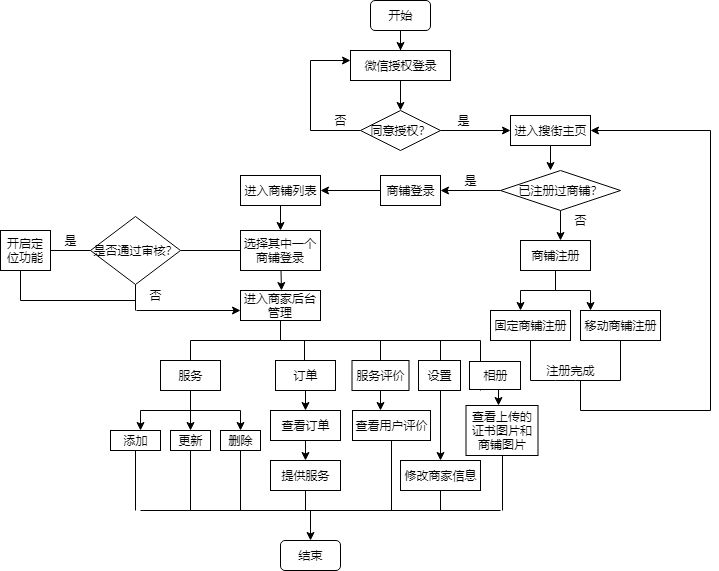

The diagram above was exported from draw.io. Its source (the exported page's mxGraphModel, read from the mxfile embedded in the PNG):
<mxGraphModel dx="1240" dy="415" grid="1" gridSize="10" guides="1" tooltips="1" connect="1" arrows="1" fold="1" page="0" pageScale="1" pageWidth="827" pageHeight="1169" math="0" shadow="0">
  <root>
    <mxCell id="0" />
    <mxCell id="1" parent="0" />
    <mxCell id="usbJrMtOWyINYIVbszYw-3" value="" style="edgeStyle=orthogonalEdgeStyle;rounded=0;orthogonalLoop=1;jettySize=auto;html=1;" edge="1" parent="1" source="usbJrMtOWyINYIVbszYw-1">
      <mxGeometry relative="1" as="geometry">
        <mxPoint x="370" y="70" as="targetPoint" />
      </mxGeometry>
    </mxCell>
    <mxCell id="usbJrMtOWyINYIVbszYw-1" value="开始" style="rounded=1;whiteSpace=wrap;html=1;" vertex="1" parent="1">
      <mxGeometry x="340" y="20" width="60" height="30" as="geometry" />
    </mxCell>
    <mxCell id="usbJrMtOWyINYIVbszYw-14" value="微信授权登录" style="rounded=0;whiteSpace=wrap;html=1;" vertex="1" parent="1">
      <mxGeometry x="320" y="70" width="100" height="30" as="geometry" />
    </mxCell>
    <mxCell id="usbJrMtOWyINYIVbszYw-16" value="" style="endArrow=classic;html=1;exitX=0.5;exitY=1;exitDx=0;exitDy=0;" edge="1" parent="1" source="usbJrMtOWyINYIVbszYw-14">
      <mxGeometry width="50" height="50" relative="1" as="geometry">
        <mxPoint x="320" y="170" as="sourcePoint" />
        <mxPoint x="370" y="130" as="targetPoint" />
      </mxGeometry>
    </mxCell>
    <mxCell id="usbJrMtOWyINYIVbszYw-17" value="同意授权？" style="rhombus;whiteSpace=wrap;html=1;" vertex="1" parent="1">
      <mxGeometry x="330" y="130" width="80" height="40" as="geometry" />
    </mxCell>
    <mxCell id="usbJrMtOWyINYIVbszYw-21" value="" style="endArrow=none;html=1;entryX=0;entryY=0.5;entryDx=0;entryDy=0;" edge="1" parent="1" target="usbJrMtOWyINYIVbszYw-17">
      <mxGeometry width="50" height="50" relative="1" as="geometry">
        <mxPoint x="280" y="150" as="sourcePoint" />
        <mxPoint x="370" y="190" as="targetPoint" />
      </mxGeometry>
    </mxCell>
    <mxCell id="usbJrMtOWyINYIVbszYw-23" value="" style="endArrow=none;html=1;" edge="1" parent="1">
      <mxGeometry width="50" height="50" relative="1" as="geometry">
        <mxPoint x="280" y="80" as="sourcePoint" />
        <mxPoint x="280" y="150" as="targetPoint" />
      </mxGeometry>
    </mxCell>
    <mxCell id="usbJrMtOWyINYIVbszYw-24" value="" style="endArrow=classic;html=1;entryX=0;entryY=0.333;entryDx=0;entryDy=0;entryPerimeter=0;" edge="1" parent="1" target="usbJrMtOWyINYIVbszYw-14">
      <mxGeometry width="50" height="50" relative="1" as="geometry">
        <mxPoint x="280" y="80" as="sourcePoint" />
        <mxPoint x="330" y="190" as="targetPoint" />
      </mxGeometry>
    </mxCell>
    <mxCell id="usbJrMtOWyINYIVbszYw-25" value="否" style="text;html=1;strokeColor=none;fillColor=none;align=center;verticalAlign=middle;whiteSpace=wrap;rounded=0;" vertex="1" parent="1">
      <mxGeometry x="290" y="130" width="40" height="20" as="geometry" />
    </mxCell>
    <mxCell id="usbJrMtOWyINYIVbszYw-28" value="" style="endArrow=classic;html=1;exitX=1;exitY=0.5;exitDx=0;exitDy=0;" edge="1" parent="1" source="usbJrMtOWyINYIVbszYw-17">
      <mxGeometry width="50" height="50" relative="1" as="geometry">
        <mxPoint x="270" y="240" as="sourcePoint" />
        <mxPoint x="480" y="150" as="targetPoint" />
      </mxGeometry>
    </mxCell>
    <mxCell id="usbJrMtOWyINYIVbszYw-29" value="是" style="text;html=1;strokeColor=none;fillColor=none;align=center;verticalAlign=middle;whiteSpace=wrap;rounded=0;" vertex="1" parent="1">
      <mxGeometry x="413" y="130" width="40" height="20" as="geometry" />
    </mxCell>
    <mxCell id="usbJrMtOWyINYIVbszYw-30" value="进入搜街主页" style="rounded=0;whiteSpace=wrap;html=1;" vertex="1" parent="1">
      <mxGeometry x="480" y="135" width="80" height="30" as="geometry" />
    </mxCell>
    <mxCell id="usbJrMtOWyINYIVbszYw-31" value="已注册过商铺？" style="rhombus;whiteSpace=wrap;html=1;" vertex="1" parent="1">
      <mxGeometry x="470" y="190" width="120" height="40" as="geometry" />
    </mxCell>
    <mxCell id="usbJrMtOWyINYIVbszYw-32" value="" style="endArrow=classic;html=1;exitX=0.5;exitY=1;exitDx=0;exitDy=0;" edge="1" parent="1" source="usbJrMtOWyINYIVbszYw-30">
      <mxGeometry width="50" height="50" relative="1" as="geometry">
        <mxPoint x="270" y="340" as="sourcePoint" />
        <mxPoint x="520" y="190" as="targetPoint" />
      </mxGeometry>
    </mxCell>
    <mxCell id="usbJrMtOWyINYIVbszYw-33" value="" style="endArrow=classic;html=1;exitX=0;exitY=0.5;exitDx=0;exitDy=0;" edge="1" parent="1" source="usbJrMtOWyINYIVbszYw-31">
      <mxGeometry width="50" height="50" relative="1" as="geometry">
        <mxPoint x="270" y="300" as="sourcePoint" />
        <mxPoint x="410" y="210" as="targetPoint" />
      </mxGeometry>
    </mxCell>
    <mxCell id="usbJrMtOWyINYIVbszYw-35" value="商铺登录" style="rounded=0;whiteSpace=wrap;html=1;" vertex="1" parent="1">
      <mxGeometry x="350" y="195" width="60" height="30" as="geometry" />
    </mxCell>
    <mxCell id="usbJrMtOWyINYIVbszYw-36" value="是" style="text;html=1;strokeColor=none;fillColor=none;align=center;verticalAlign=middle;whiteSpace=wrap;rounded=0;" vertex="1" parent="1">
      <mxGeometry x="420" y="190" width="40" height="20" as="geometry" />
    </mxCell>
    <mxCell id="usbJrMtOWyINYIVbszYw-39" value="商铺注册" style="rounded=0;whiteSpace=wrap;html=1;" vertex="1" parent="1">
      <mxGeometry x="490" y="260" width="70" height="30" as="geometry" />
    </mxCell>
    <mxCell id="usbJrMtOWyINYIVbszYw-40" value="" style="endArrow=classic;html=1;exitX=0.5;exitY=1;exitDx=0;exitDy=0;" edge="1" parent="1" source="usbJrMtOWyINYIVbszYw-31">
      <mxGeometry width="50" height="50" relative="1" as="geometry">
        <mxPoint x="270" y="360" as="sourcePoint" />
        <mxPoint x="530" y="260" as="targetPoint" />
      </mxGeometry>
    </mxCell>
    <mxCell id="usbJrMtOWyINYIVbszYw-41" value="" style="endArrow=none;html=1;entryX=0.5;entryY=1;entryDx=0;entryDy=0;" edge="1" parent="1" target="usbJrMtOWyINYIVbszYw-39">
      <mxGeometry width="50" height="50" relative="1" as="geometry">
        <mxPoint x="525" y="310" as="sourcePoint" />
        <mxPoint x="530" y="300" as="targetPoint" />
      </mxGeometry>
    </mxCell>
    <mxCell id="usbJrMtOWyINYIVbszYw-42" value="否" style="text;html=1;strokeColor=none;fillColor=none;align=center;verticalAlign=middle;whiteSpace=wrap;rounded=0;" vertex="1" parent="1">
      <mxGeometry x="530" y="230" width="40" height="20" as="geometry" />
    </mxCell>
    <mxCell id="usbJrMtOWyINYIVbszYw-43" value="" style="endArrow=none;html=1;" edge="1" parent="1">
      <mxGeometry width="50" height="50" relative="1" as="geometry">
        <mxPoint x="490" y="310" as="sourcePoint" />
        <mxPoint x="560" y="310" as="targetPoint" />
      </mxGeometry>
    </mxCell>
    <mxCell id="usbJrMtOWyINYIVbszYw-44" value="" style="endArrow=classic;html=1;" edge="1" parent="1">
      <mxGeometry width="50" height="50" relative="1" as="geometry">
        <mxPoint x="490" y="310" as="sourcePoint" />
        <mxPoint x="490" y="330" as="targetPoint" />
      </mxGeometry>
    </mxCell>
    <mxCell id="usbJrMtOWyINYIVbszYw-45" value="" style="endArrow=classic;html=1;" edge="1" parent="1">
      <mxGeometry width="50" height="50" relative="1" as="geometry">
        <mxPoint x="560" y="310" as="sourcePoint" />
        <mxPoint x="560" y="330" as="targetPoint" />
      </mxGeometry>
    </mxCell>
    <mxCell id="usbJrMtOWyINYIVbszYw-46" value="固定商铺注册" style="rounded=0;whiteSpace=wrap;html=1;" vertex="1" parent="1">
      <mxGeometry x="460" y="330" width="80" height="30" as="geometry" />
    </mxCell>
    <mxCell id="usbJrMtOWyINYIVbszYw-47" value="移动商铺注册" style="rounded=0;whiteSpace=wrap;html=1;" vertex="1" parent="1">
      <mxGeometry x="550" y="330" width="80" height="30" as="geometry" />
    </mxCell>
    <mxCell id="usbJrMtOWyINYIVbszYw-51" value="" style="endArrow=none;html=1;entryX=0.5;entryY=1;entryDx=0;entryDy=0;" edge="1" parent="1" target="usbJrMtOWyINYIVbszYw-46">
      <mxGeometry width="50" height="50" relative="1" as="geometry">
        <mxPoint x="500" y="400" as="sourcePoint" />
        <mxPoint x="320" y="380" as="targetPoint" />
      </mxGeometry>
    </mxCell>
    <mxCell id="usbJrMtOWyINYIVbszYw-52" value="" style="endArrow=none;html=1;entryX=0.5;entryY=1;entryDx=0;entryDy=0;" edge="1" parent="1" target="usbJrMtOWyINYIVbszYw-47">
      <mxGeometry width="50" height="50" relative="1" as="geometry">
        <mxPoint x="590" y="400" as="sourcePoint" />
        <mxPoint x="320" y="400" as="targetPoint" />
      </mxGeometry>
    </mxCell>
    <mxCell id="usbJrMtOWyINYIVbszYw-53" value="" style="endArrow=none;html=1;" edge="1" parent="1">
      <mxGeometry width="50" height="50" relative="1" as="geometry">
        <mxPoint x="500" y="400" as="sourcePoint" />
        <mxPoint x="590" y="400" as="targetPoint" />
        <Array as="points">
          <mxPoint x="535" y="400" />
        </Array>
      </mxGeometry>
    </mxCell>
    <mxCell id="usbJrMtOWyINYIVbszYw-55" value="注册完成" style="text;html=1;strokeColor=none;fillColor=none;align=center;verticalAlign=middle;whiteSpace=wrap;rounded=0;" vertex="1" parent="1">
      <mxGeometry x="507.5" y="380" width="65" height="20" as="geometry" />
    </mxCell>
    <mxCell id="usbJrMtOWyINYIVbszYw-57" value="" style="endArrow=none;html=1;" edge="1" parent="1">
      <mxGeometry width="50" height="50" relative="1" as="geometry">
        <mxPoint x="680" y="150" as="sourcePoint" />
        <mxPoint x="680" y="430" as="targetPoint" />
      </mxGeometry>
    </mxCell>
    <mxCell id="usbJrMtOWyINYIVbszYw-58" value="" style="endArrow=classic;html=1;" edge="1" parent="1" target="usbJrMtOWyINYIVbszYw-30">
      <mxGeometry width="50" height="50" relative="1" as="geometry">
        <mxPoint x="680" y="150" as="sourcePoint" />
        <mxPoint x="320" y="410" as="targetPoint" />
      </mxGeometry>
    </mxCell>
    <mxCell id="usbJrMtOWyINYIVbszYw-61" value="" style="endArrow=none;html=1;" edge="1" parent="1">
      <mxGeometry width="50" height="50" relative="1" as="geometry">
        <mxPoint x="550" y="430" as="sourcePoint" />
        <mxPoint x="680" y="430" as="targetPoint" />
        <Array as="points" />
      </mxGeometry>
    </mxCell>
    <mxCell id="usbJrMtOWyINYIVbszYw-62" value="" style="endArrow=classic;html=1;exitX=0;exitY=0.5;exitDx=0;exitDy=0;" edge="1" parent="1" source="usbJrMtOWyINYIVbszYw-35">
      <mxGeometry width="50" height="50" relative="1" as="geometry">
        <mxPoint x="270" y="490" as="sourcePoint" />
        <mxPoint x="290" y="210" as="targetPoint" />
      </mxGeometry>
    </mxCell>
    <mxCell id="usbJrMtOWyINYIVbszYw-63" value="进入商铺列表" style="rounded=0;whiteSpace=wrap;html=1;" vertex="1" parent="1">
      <mxGeometry x="210" y="195" width="80" height="30" as="geometry" />
    </mxCell>
    <mxCell id="usbJrMtOWyINYIVbszYw-64" value="" style="endArrow=classic;html=1;exitX=0.5;exitY=1;exitDx=0;exitDy=0;" edge="1" parent="1" source="usbJrMtOWyINYIVbszYw-63">
      <mxGeometry width="50" height="50" relative="1" as="geometry">
        <mxPoint x="210" y="490" as="sourcePoint" />
        <mxPoint x="250" y="250" as="targetPoint" />
      </mxGeometry>
    </mxCell>
    <mxCell id="usbJrMtOWyINYIVbszYw-65" value="选择其中一个商铺登录" style="rounded=0;whiteSpace=wrap;html=1;" vertex="1" parent="1">
      <mxGeometry x="210" y="250" width="80" height="40" as="geometry" />
    </mxCell>
    <mxCell id="usbJrMtOWyINYIVbszYw-66" value="" style="endArrow=classic;html=1;" edge="1" parent="1" source="usbJrMtOWyINYIVbszYw-65">
      <mxGeometry width="50" height="50" relative="1" as="geometry">
        <mxPoint x="210" y="490" as="sourcePoint" />
        <mxPoint x="251" y="310" as="targetPoint" />
      </mxGeometry>
    </mxCell>
    <mxCell id="usbJrMtOWyINYIVbszYw-67" value="进入商家后台管理" style="rounded=0;whiteSpace=wrap;html=1;" vertex="1" parent="1">
      <mxGeometry x="210" y="310" width="80" height="30" as="geometry" />
    </mxCell>
    <mxCell id="usbJrMtOWyINYIVbszYw-68" value="" style="endArrow=none;html=1;exitX=0.5;exitY=1;exitDx=0;exitDy=0;" edge="1" parent="1" source="usbJrMtOWyINYIVbszYw-67">
      <mxGeometry width="50" height="50" relative="1" as="geometry">
        <mxPoint x="210" y="490" as="sourcePoint" />
        <mxPoint x="250" y="360" as="targetPoint" />
      </mxGeometry>
    </mxCell>
    <mxCell id="usbJrMtOWyINYIVbszYw-69" value="" style="endArrow=none;html=1;" edge="1" parent="1">
      <mxGeometry width="50" height="50" relative="1" as="geometry">
        <mxPoint x="160" y="360" as="sourcePoint" />
        <mxPoint x="450" y="360" as="targetPoint" />
      </mxGeometry>
    </mxCell>
    <mxCell id="usbJrMtOWyINYIVbszYw-70" value="" style="endArrow=none;html=1;" edge="1" parent="1">
      <mxGeometry width="50" height="50" relative="1" as="geometry">
        <mxPoint x="160" y="360" as="sourcePoint" />
        <mxPoint x="160" y="380" as="targetPoint" />
      </mxGeometry>
    </mxCell>
    <mxCell id="usbJrMtOWyINYIVbszYw-71" value="服务" style="rounded=0;whiteSpace=wrap;html=1;" vertex="1" parent="1">
      <mxGeometry x="130" y="380" width="60" height="30" as="geometry" />
    </mxCell>
    <mxCell id="usbJrMtOWyINYIVbszYw-72" value="" style="endArrow=none;html=1;exitX=0.5;exitY=1;exitDx=0;exitDy=0;" edge="1" parent="1" source="usbJrMtOWyINYIVbszYw-71">
      <mxGeometry width="50" height="50" relative="1" as="geometry">
        <mxPoint x="130" y="490" as="sourcePoint" />
        <mxPoint x="160" y="430" as="targetPoint" />
      </mxGeometry>
    </mxCell>
    <mxCell id="usbJrMtOWyINYIVbszYw-73" value="" style="endArrow=none;html=1;" edge="1" parent="1">
      <mxGeometry width="50" height="50" relative="1" as="geometry">
        <mxPoint x="110" y="430" as="sourcePoint" />
        <mxPoint x="210" y="430" as="targetPoint" />
      </mxGeometry>
    </mxCell>
    <mxCell id="usbJrMtOWyINYIVbszYw-74" value="" style="endArrow=classic;html=1;" edge="1" parent="1">
      <mxGeometry width="50" height="50" relative="1" as="geometry">
        <mxPoint x="110" y="430" as="sourcePoint" />
        <mxPoint x="110" y="450" as="targetPoint" />
      </mxGeometry>
    </mxCell>
    <mxCell id="usbJrMtOWyINYIVbszYw-75" value="添加" style="rounded=0;whiteSpace=wrap;html=1;" vertex="1" parent="1">
      <mxGeometry x="80" y="450" width="50" height="20" as="geometry" />
    </mxCell>
    <mxCell id="usbJrMtOWyINYIVbszYw-76" value="" style="endArrow=classic;html=1;" edge="1" parent="1">
      <mxGeometry width="50" height="50" relative="1" as="geometry">
        <mxPoint x="160" y="430" as="sourcePoint" />
        <mxPoint x="160" y="450" as="targetPoint" />
      </mxGeometry>
    </mxCell>
    <mxCell id="usbJrMtOWyINYIVbszYw-77" value="更新" style="rounded=0;whiteSpace=wrap;html=1;" vertex="1" parent="1">
      <mxGeometry x="140" y="450" width="40" height="20" as="geometry" />
    </mxCell>
    <mxCell id="usbJrMtOWyINYIVbszYw-78" value="" style="endArrow=classic;html=1;" edge="1" parent="1">
      <mxGeometry width="50" height="50" relative="1" as="geometry">
        <mxPoint x="210" y="430" as="sourcePoint" />
        <mxPoint x="210" y="450" as="targetPoint" />
      </mxGeometry>
    </mxCell>
    <mxCell id="usbJrMtOWyINYIVbszYw-79" value="删除" style="rounded=0;whiteSpace=wrap;html=1;" vertex="1" parent="1">
      <mxGeometry x="190" y="450" width="40" height="20" as="geometry" />
    </mxCell>
    <mxCell id="usbJrMtOWyINYIVbszYw-80" value="" style="endArrow=none;html=1;" edge="1" parent="1">
      <mxGeometry width="50" height="50" relative="1" as="geometry">
        <mxPoint x="550" y="430" as="sourcePoint" />
        <mxPoint x="550" y="400" as="targetPoint" />
      </mxGeometry>
    </mxCell>
    <mxCell id="usbJrMtOWyINYIVbszYw-81" value="" style="endArrow=none;html=1;" edge="1" parent="1">
      <mxGeometry width="50" height="50" relative="1" as="geometry">
        <mxPoint x="274" y="380" as="sourcePoint" />
        <mxPoint x="274" y="360" as="targetPoint" />
      </mxGeometry>
    </mxCell>
    <mxCell id="usbJrMtOWyINYIVbszYw-82" value="订单" style="rounded=0;whiteSpace=wrap;html=1;" vertex="1" parent="1">
      <mxGeometry x="245" y="380" width="60" height="30" as="geometry" />
    </mxCell>
    <mxCell id="usbJrMtOWyINYIVbszYw-84" value="查看订单" style="rounded=0;whiteSpace=wrap;html=1;" vertex="1" parent="1">
      <mxGeometry x="240" y="430" width="70" height="30" as="geometry" />
    </mxCell>
    <mxCell id="usbJrMtOWyINYIVbszYw-87" value="" style="endArrow=classic;html=1;exitX=0.5;exitY=1;exitDx=0;exitDy=0;" edge="1" parent="1" source="usbJrMtOWyINYIVbszYw-82" target="usbJrMtOWyINYIVbszYw-84">
      <mxGeometry width="50" height="50" relative="1" as="geometry">
        <mxPoint x="80" y="540" as="sourcePoint" />
        <mxPoint x="130" y="490" as="targetPoint" />
      </mxGeometry>
    </mxCell>
    <mxCell id="usbJrMtOWyINYIVbszYw-88" value="" style="endArrow=classic;html=1;exitX=0.5;exitY=1;exitDx=0;exitDy=0;" edge="1" parent="1" source="usbJrMtOWyINYIVbszYw-84">
      <mxGeometry width="50" height="50" relative="1" as="geometry">
        <mxPoint x="80" y="540" as="sourcePoint" />
        <mxPoint x="275" y="480" as="targetPoint" />
      </mxGeometry>
    </mxCell>
    <mxCell id="usbJrMtOWyINYIVbszYw-89" value="提供服务" style="rounded=0;whiteSpace=wrap;html=1;" vertex="1" parent="1">
      <mxGeometry x="240" y="480" width="70" height="30" as="geometry" />
    </mxCell>
    <mxCell id="usbJrMtOWyINYIVbszYw-90" value="" style="endArrow=none;html=1;" edge="1" parent="1">
      <mxGeometry width="50" height="50" relative="1" as="geometry">
        <mxPoint x="350" y="380" as="sourcePoint" />
        <mxPoint x="350" y="360" as="targetPoint" />
      </mxGeometry>
    </mxCell>
    <mxCell id="usbJrMtOWyINYIVbszYw-91" value="服务评价" style="rounded=0;whiteSpace=wrap;html=1;" vertex="1" parent="1">
      <mxGeometry x="321.5" y="380" width="57" height="30" as="geometry" />
    </mxCell>
    <mxCell id="usbJrMtOWyINYIVbszYw-92" value="" style="endArrow=classic;html=1;exitX=0.5;exitY=1;exitDx=0;exitDy=0;" edge="1" parent="1" source="usbJrMtOWyINYIVbszYw-91">
      <mxGeometry width="50" height="50" relative="1" as="geometry">
        <mxPoint x="80" y="580" as="sourcePoint" />
        <mxPoint x="350" y="430" as="targetPoint" />
      </mxGeometry>
    </mxCell>
    <mxCell id="usbJrMtOWyINYIVbszYw-93" value="查看用户评价" style="rounded=0;whiteSpace=wrap;html=1;" vertex="1" parent="1">
      <mxGeometry x="322" y="430" width="78" height="30" as="geometry" />
    </mxCell>
    <mxCell id="usbJrMtOWyINYIVbszYw-94" value="" style="endArrow=none;html=1;" edge="1" parent="1">
      <mxGeometry width="50" height="50" relative="1" as="geometry">
        <mxPoint x="410" y="380" as="sourcePoint" />
        <mxPoint x="410" y="360" as="targetPoint" />
      </mxGeometry>
    </mxCell>
    <mxCell id="usbJrMtOWyINYIVbszYw-95" value="设置" style="rounded=0;whiteSpace=wrap;html=1;" vertex="1" parent="1">
      <mxGeometry x="388" y="380" width="42" height="30" as="geometry" />
    </mxCell>
    <mxCell id="usbJrMtOWyINYIVbszYw-97" value="" style="endArrow=none;html=1;" edge="1" parent="1">
      <mxGeometry width="50" height="50" relative="1" as="geometry">
        <mxPoint x="450" y="410" as="sourcePoint" />
        <mxPoint x="450" y="360" as="targetPoint" />
      </mxGeometry>
    </mxCell>
    <mxCell id="usbJrMtOWyINYIVbszYw-99" value="修改商家信息" style="rounded=0;whiteSpace=wrap;html=1;" vertex="1" parent="1">
      <mxGeometry x="370" y="480" width="80" height="30" as="geometry" />
    </mxCell>
    <mxCell id="usbJrMtOWyINYIVbszYw-100" value="相册" style="rounded=0;whiteSpace=wrap;html=1;" vertex="1" parent="1">
      <mxGeometry x="439" y="381" width="51" height="28" as="geometry" />
    </mxCell>
    <mxCell id="usbJrMtOWyINYIVbszYw-101" value="" style="endArrow=classic;html=1;" edge="1" parent="1">
      <mxGeometry width="50" height="50" relative="1" as="geometry">
        <mxPoint x="410" y="410" as="sourcePoint" />
        <mxPoint x="410" y="480" as="targetPoint" />
      </mxGeometry>
    </mxCell>
    <mxCell id="usbJrMtOWyINYIVbszYw-102" value="查看上传的证书图片和商铺图片" style="rounded=0;whiteSpace=wrap;html=1;" vertex="1" parent="1">
      <mxGeometry x="435.5" y="425" width="72" height="50" as="geometry" />
    </mxCell>
    <mxCell id="usbJrMtOWyINYIVbszYw-103" value="" style="endArrow=classic;html=1;" edge="1" parent="1">
      <mxGeometry width="50" height="50" relative="1" as="geometry">
        <mxPoint x="468" y="409" as="sourcePoint" />
        <mxPoint x="468" y="425" as="targetPoint" />
      </mxGeometry>
    </mxCell>
    <mxCell id="usbJrMtOWyINYIVbszYw-104" value="" style="endArrow=none;html=1;exitX=0;exitY=0.5;exitDx=0;exitDy=0;" edge="1" parent="1" source="usbJrMtOWyINYIVbszYw-65">
      <mxGeometry width="50" height="50" relative="1" as="geometry">
        <mxPoint x="80" y="580" as="sourcePoint" />
        <mxPoint x="150" y="270" as="targetPoint" />
      </mxGeometry>
    </mxCell>
    <mxCell id="usbJrMtOWyINYIVbszYw-105" value="是否通过审核？" style="rhombus;whiteSpace=wrap;html=1;" vertex="1" parent="1">
      <mxGeometry x="60" y="236" width="90" height="68" as="geometry" />
    </mxCell>
    <mxCell id="usbJrMtOWyINYIVbszYw-106" value="" style="endArrow=none;html=1;entryX=0.5;entryY=1;entryDx=0;entryDy=0;" edge="1" parent="1" target="usbJrMtOWyINYIVbszYw-105">
      <mxGeometry width="50" height="50" relative="1" as="geometry">
        <mxPoint x="105" y="330" as="sourcePoint" />
        <mxPoint x="110" y="530" as="targetPoint" />
      </mxGeometry>
    </mxCell>
    <mxCell id="usbJrMtOWyINYIVbszYw-108" value="否" style="text;html=1;strokeColor=none;fillColor=none;align=center;verticalAlign=middle;whiteSpace=wrap;rounded=0;" vertex="1" parent="1">
      <mxGeometry x="105" y="305" width="40" height="20" as="geometry" />
    </mxCell>
    <mxCell id="usbJrMtOWyINYIVbszYw-110" value="" style="endArrow=none;html=1;entryX=0;entryY=0.5;entryDx=0;entryDy=0;" edge="1" parent="1" target="usbJrMtOWyINYIVbszYw-105">
      <mxGeometry width="50" height="50" relative="1" as="geometry">
        <mxPoint x="20" y="270" as="sourcePoint" />
        <mxPoint x="110" y="530" as="targetPoint" />
      </mxGeometry>
    </mxCell>
    <mxCell id="usbJrMtOWyINYIVbszYw-111" value="是" style="text;html=1;strokeColor=none;fillColor=none;align=center;verticalAlign=middle;whiteSpace=wrap;rounded=0;" vertex="1" parent="1">
      <mxGeometry x="20" y="250" width="40" height="20" as="geometry" />
    </mxCell>
    <mxCell id="usbJrMtOWyINYIVbszYw-112" value="开启定位功能" style="rounded=0;whiteSpace=wrap;html=1;" vertex="1" parent="1">
      <mxGeometry x="-30" y="250" width="50" height="40" as="geometry" />
    </mxCell>
    <mxCell id="usbJrMtOWyINYIVbszYw-113" value="" style="endArrow=none;html=1;" edge="1" parent="1">
      <mxGeometry width="50" height="50" relative="1" as="geometry">
        <mxPoint x="-10" y="290" as="sourcePoint" />
        <mxPoint x="-10" y="320" as="targetPoint" />
        <Array as="points" />
      </mxGeometry>
    </mxCell>
    <mxCell id="usbJrMtOWyINYIVbszYw-117" value="" style="endArrow=classic;html=1;exitX=0.025;exitY=1.25;exitDx=0;exitDy=0;exitPerimeter=0;entryX=0;entryY=0.667;entryDx=0;entryDy=0;entryPerimeter=0;" edge="1" parent="1" source="usbJrMtOWyINYIVbszYw-108" target="usbJrMtOWyINYIVbszYw-67">
      <mxGeometry width="50" height="50" relative="1" as="geometry">
        <mxPoint x="-30" y="580" as="sourcePoint" />
        <mxPoint x="210" y="325" as="targetPoint" />
      </mxGeometry>
    </mxCell>
    <mxCell id="usbJrMtOWyINYIVbszYw-118" value="" style="endArrow=none;html=1;entryX=0;entryY=0.75;entryDx=0;entryDy=0;entryPerimeter=0;" edge="1" parent="1" target="usbJrMtOWyINYIVbszYw-108">
      <mxGeometry width="50" height="50" relative="1" as="geometry">
        <mxPoint x="-10" y="320" as="sourcePoint" />
        <mxPoint x="105" y="315" as="targetPoint" />
      </mxGeometry>
    </mxCell>
    <mxCell id="C5EHZ8IZPUK3JjlGsZpL-1" value="" style="endArrow=none;html=1;entryX=0.5;entryY=1;entryDx=0;entryDy=0;" edge="1" parent="1" target="usbJrMtOWyINYIVbszYw-75">
      <mxGeometry width="50" height="50" relative="1" as="geometry">
        <mxPoint x="105" y="530" as="sourcePoint" />
        <mxPoint x="20" y="530" as="targetPoint" />
      </mxGeometry>
    </mxCell>
    <mxCell id="C5EHZ8IZPUK3JjlGsZpL-2" value="" style="endArrow=none;html=1;entryX=0.5;entryY=1;entryDx=0;entryDy=0;" edge="1" parent="1" target="usbJrMtOWyINYIVbszYw-77">
      <mxGeometry width="50" height="50" relative="1" as="geometry">
        <mxPoint x="160" y="530" as="sourcePoint" />
        <mxPoint x="20" y="540" as="targetPoint" />
      </mxGeometry>
    </mxCell>
    <mxCell id="C5EHZ8IZPUK3JjlGsZpL-3" value="" style="endArrow=none;html=1;entryX=0.5;entryY=1;entryDx=0;entryDy=0;" edge="1" parent="1" target="usbJrMtOWyINYIVbszYw-79">
      <mxGeometry width="50" height="50" relative="1" as="geometry">
        <mxPoint x="210" y="530" as="sourcePoint" />
        <mxPoint x="20" y="540" as="targetPoint" />
      </mxGeometry>
    </mxCell>
    <mxCell id="C5EHZ8IZPUK3JjlGsZpL-4" value="" style="endArrow=none;html=1;entryX=0.5;entryY=1;entryDx=0;entryDy=0;" edge="1" parent="1" target="usbJrMtOWyINYIVbszYw-89">
      <mxGeometry width="50" height="50" relative="1" as="geometry">
        <mxPoint x="275" y="530" as="sourcePoint" />
        <mxPoint x="20" y="550" as="targetPoint" />
      </mxGeometry>
    </mxCell>
    <mxCell id="C5EHZ8IZPUK3JjlGsZpL-5" value="" style="endArrow=none;html=1;entryX=0.5;entryY=1;entryDx=0;entryDy=0;" edge="1" parent="1" target="usbJrMtOWyINYIVbszYw-93">
      <mxGeometry width="50" height="50" relative="1" as="geometry">
        <mxPoint x="361" y="530" as="sourcePoint" />
        <mxPoint x="20" y="550" as="targetPoint" />
      </mxGeometry>
    </mxCell>
    <mxCell id="C5EHZ8IZPUK3JjlGsZpL-7" value="" style="endArrow=none;html=1;entryX=0.5;entryY=1;entryDx=0;entryDy=0;" edge="1" parent="1" target="usbJrMtOWyINYIVbszYw-99">
      <mxGeometry width="50" height="50" relative="1" as="geometry">
        <mxPoint x="410" y="530" as="sourcePoint" />
        <mxPoint x="20" y="550" as="targetPoint" />
      </mxGeometry>
    </mxCell>
    <mxCell id="C5EHZ8IZPUK3JjlGsZpL-8" value="" style="endArrow=none;html=1;entryX=0.5;entryY=1;entryDx=0;entryDy=0;" edge="1" parent="1" target="usbJrMtOWyINYIVbszYw-102">
      <mxGeometry width="50" height="50" relative="1" as="geometry">
        <mxPoint x="472" y="530" as="sourcePoint" />
        <mxPoint x="20" y="550" as="targetPoint" />
      </mxGeometry>
    </mxCell>
    <mxCell id="C5EHZ8IZPUK3JjlGsZpL-9" value="" style="endArrow=none;html=1;" edge="1" parent="1">
      <mxGeometry width="50" height="50" relative="1" as="geometry">
        <mxPoint x="110" y="530" as="sourcePoint" />
        <mxPoint x="470" y="530" as="targetPoint" />
      </mxGeometry>
    </mxCell>
    <mxCell id="C5EHZ8IZPUK3JjlGsZpL-10" value="" style="endArrow=classic;html=1;" edge="1" parent="1">
      <mxGeometry width="50" height="50" relative="1" as="geometry">
        <mxPoint x="280" y="530" as="sourcePoint" />
        <mxPoint x="280" y="560" as="targetPoint" />
      </mxGeometry>
    </mxCell>
    <mxCell id="C5EHZ8IZPUK3JjlGsZpL-11" value="结束" style="rounded=1;whiteSpace=wrap;html=1;" vertex="1" parent="1">
      <mxGeometry x="250" y="560" width="60" height="30" as="geometry" />
    </mxCell>
  </root>
</mxGraphModel>